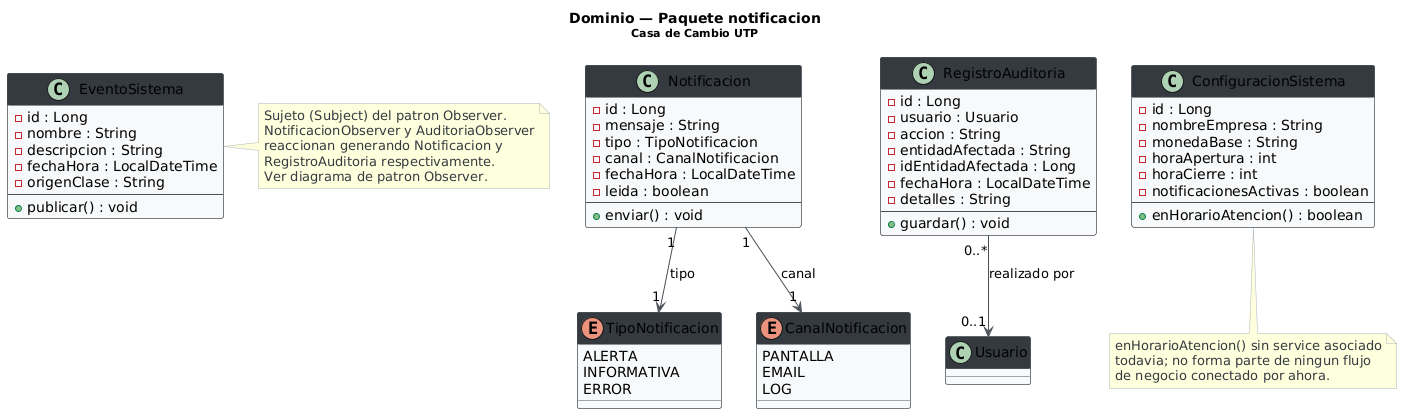

The diagram above was rendered by PlantUML. Its source (embedded in the PNG):
@startuml Dominio_Notificacion
skinparam backgroundColor white
skinparam classBackgroundColor #F8F9FA
skinparam classBorderColor #495057
skinparam classHeaderBackgroundColor #343A40
skinparam classHeaderFontColor white
skinparam arrowColor #495057
skinparam noteFontColor #343A40
skinparam noteBorderColor #ADB5BD
skinparam shadowing false

title Dominio — Paquete notificacion\n<size:11>Casa de Cambio UTP</size>

class EventoSistema {
    - id : Long
    - nombre : String
    - descripcion : String
    - fechaHora : LocalDateTime
    - origenClase : String
    --
    + publicar() : void
}

class Notificacion {
    - id : Long
    - mensaje : String
    - tipo : TipoNotificacion
    - canal : CanalNotificacion
    - fechaHora : LocalDateTime
    - leida : boolean
    --
    + enviar() : void
}

class RegistroAuditoria {
    - id : Long
    - usuario : Usuario
    - accion : String
    - entidadAfectada : String
    - idEntidadAfectada : Long
    - fechaHora : LocalDateTime
    - detalles : String
    --
    + guardar() : void
}

class ConfiguracionSistema {
    - id : Long
    - nombreEmpresa : String
    - monedaBase : String
    - horaApertura : int
    - horaCierre : int
    - notificacionesActivas : boolean
    --
    + enHorarioAtencion() : boolean
}

enum TipoNotificacion {
    ALERTA
    INFORMATIVA
    ERROR
}

enum CanalNotificacion {
    PANTALLA
    EMAIL
    LOG
}

Notificacion "1" --> "1" TipoNotificacion : tipo
Notificacion "1" --> "1" CanalNotificacion : canal
RegistroAuditoria "0..*" --> "0..1" Usuario : realizado por

note right of EventoSistema
  Sujeto (Subject) del patron Observer.
  NotificacionObserver y AuditoriaObserver
  reaccionan generando Notificacion y
  RegistroAuditoria respectivamente.
  Ver diagrama de patron Observer.
end note

note bottom of ConfiguracionSistema
  enHorarioAtencion() sin service asociado
  todavia; no forma parte de ningun flujo
  de negocio conectado por ahora.
end note

@enduml